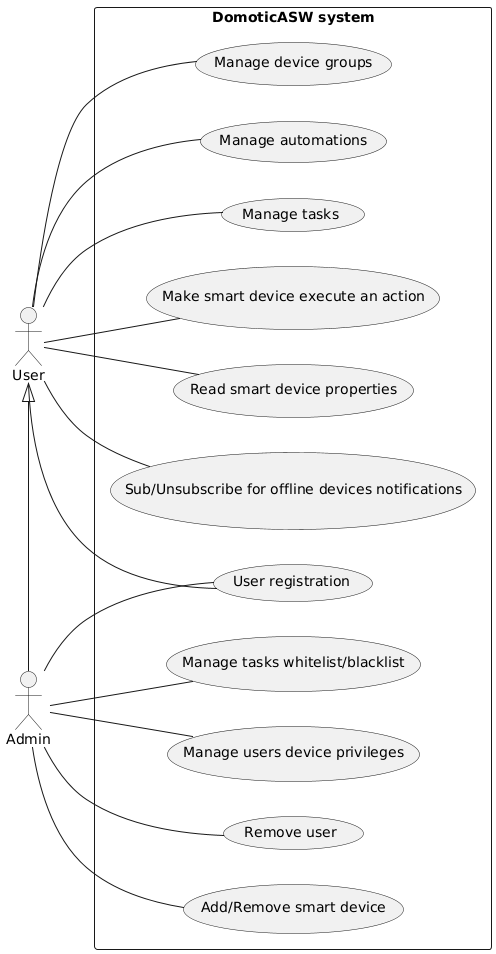

The diagram above was rendered by PlantUML. Its source (embedded in the PNG):
@startuml use-case

left to right direction

actor User
actor Admin

Admin -l-|> User

rectangle "DomoticASW system" {
    Admin -- (Add/Remove smart device)
    Admin -- (Manage users device privileges)
    Admin -- (Manage tasks whitelist/blacklist)
    usecase "User registration" as (registration)
    Admin -- (registration)
    User -- (registration)
    Admin -- (Remove user)
    User -- (Read smart device properties)
    User -- (Make smart device execute an action)
    User -- (Manage tasks)
    User -- (Manage automations)
    User -- (Manage device groups)
    User -- (Sub/Unsubscribe for offline devices notifications)
}

@enduml